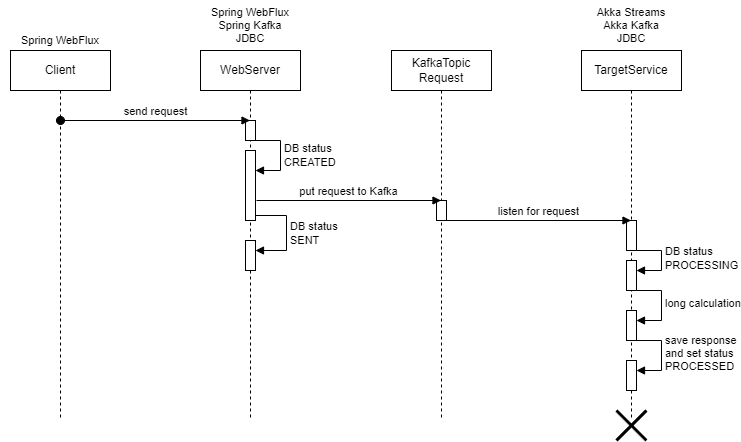

The diagram above was exported from draw.io. Its source (the exported page's mxGraphModel, read from the mxfile embedded in the PNG):
<mxGraphModel dx="1050" dy="621" grid="1" gridSize="10" guides="1" tooltips="1" connect="1" arrows="1" fold="1" page="1" pageScale="1" pageWidth="827" pageHeight="1169" math="0" shadow="0">
  <root>
    <mxCell id="0" />
    <mxCell id="1" parent="0" />
    <mxCell id="fyEY6ck3UhEqFUX1lH3_-4" value="Client" style="shape=umlLifeline;perimeter=lifelinePerimeter;whiteSpace=wrap;html=1;container=1;dropTarget=0;collapsible=0;recursiveResize=0;outlineConnect=0;portConstraint=eastwest;newEdgeStyle={&quot;curved&quot;:0,&quot;rounded&quot;:0};" parent="1" vertex="1">
      <mxGeometry x="50" y="110" width="100" height="370" as="geometry" />
    </mxCell>
    <mxCell id="fyEY6ck3UhEqFUX1lH3_-7" value="WebServer" style="shape=umlLifeline;perimeter=lifelinePerimeter;whiteSpace=wrap;html=1;container=1;dropTarget=0;collapsible=0;recursiveResize=0;outlineConnect=0;portConstraint=eastwest;newEdgeStyle={&quot;curved&quot;:0,&quot;rounded&quot;:0};" parent="1" vertex="1">
      <mxGeometry x="240" y="110" width="100" height="370" as="geometry" />
    </mxCell>
    <mxCell id="7GJ1uHU-1TYeC9K0zzer-1" value="" style="html=1;points=[[0,0,0,0,5],[0,1,0,0,-5],[1,0,0,0,5],[1,1,0,0,-5]];perimeter=orthogonalPerimeter;outlineConnect=0;targetShapes=umlLifeline;portConstraint=eastwest;newEdgeStyle={&quot;curved&quot;:0,&quot;rounded&quot;:0};" parent="fyEY6ck3UhEqFUX1lH3_-7" vertex="1">
      <mxGeometry x="45" y="100" width="10" height="70" as="geometry" />
    </mxCell>
    <mxCell id="7GJ1uHU-1TYeC9K0zzer-2" value="DB status&lt;br&gt;CREATED" style="html=1;align=left;spacingLeft=2;endArrow=block;rounded=0;edgeStyle=orthogonalEdgeStyle;curved=0;rounded=0;" parent="fyEY6ck3UhEqFUX1lH3_-7" source="7GJ1uHU-1TYeC9K0zzer-3" target="7GJ1uHU-1TYeC9K0zzer-1" edge="1">
      <mxGeometry relative="1" as="geometry">
        <mxPoint x="50" y="60" as="sourcePoint" />
        <Array as="points">
          <mxPoint x="80" y="90" />
          <mxPoint x="80" y="120" />
        </Array>
      </mxGeometry>
    </mxCell>
    <mxCell id="7GJ1uHU-1TYeC9K0zzer-3" value="" style="html=1;points=[[0,0,0,0,5],[0,1,0,0,-5],[1,0,0,0,5],[1,1,0,0,-5]];perimeter=orthogonalPerimeter;outlineConnect=0;targetShapes=umlLifeline;portConstraint=eastwest;newEdgeStyle={&quot;curved&quot;:0,&quot;rounded&quot;:0};" parent="fyEY6ck3UhEqFUX1lH3_-7" vertex="1">
      <mxGeometry x="45" y="70" width="10" height="20" as="geometry" />
    </mxCell>
    <mxCell id="7GJ1uHU-1TYeC9K0zzer-6" value="" style="html=1;points=[[0,0,0,0,5],[0,1,0,0,-5],[1,0,0,0,5],[1,1,0,0,-5]];perimeter=orthogonalPerimeter;outlineConnect=0;targetShapes=umlLifeline;portConstraint=eastwest;newEdgeStyle={&quot;curved&quot;:0,&quot;rounded&quot;:0};" parent="fyEY6ck3UhEqFUX1lH3_-7" vertex="1">
      <mxGeometry x="45" y="190" width="10" height="30" as="geometry" />
    </mxCell>
    <mxCell id="7GJ1uHU-1TYeC9K0zzer-7" value="DB status&lt;br&gt;SENT" style="html=1;align=left;spacingLeft=2;endArrow=block;rounded=0;edgeStyle=orthogonalEdgeStyle;curved=0;rounded=0;exitX=1;exitY=1;exitDx=0;exitDy=-5;exitPerimeter=0;" parent="fyEY6ck3UhEqFUX1lH3_-7" source="7GJ1uHU-1TYeC9K0zzer-1" target="7GJ1uHU-1TYeC9K0zzer-6" edge="1">
      <mxGeometry relative="1" as="geometry">
        <mxPoint x="-105" y="200" as="sourcePoint" />
        <Array as="points">
          <mxPoint x="86" y="165" />
          <mxPoint x="86" y="200" />
        </Array>
      </mxGeometry>
    </mxCell>
    <mxCell id="fyEY6ck3UhEqFUX1lH3_-9" value="KafkaTopic&lt;br&gt;Request" style="shape=umlLifeline;perimeter=lifelinePerimeter;whiteSpace=wrap;html=1;container=1;dropTarget=0;collapsible=0;recursiveResize=0;outlineConnect=0;portConstraint=eastwest;newEdgeStyle={&quot;curved&quot;:0,&quot;rounded&quot;:0};" parent="1" vertex="1">
      <mxGeometry x="431" y="110" width="100" height="370" as="geometry" />
    </mxCell>
    <mxCell id="fyEY6ck3UhEqFUX1lH3_-12" value="" style="html=1;points=[[0,0,0,0,5],[0,1,0,0,-5],[1,0,0,0,5],[1,1,0,0,-5]];perimeter=orthogonalPerimeter;outlineConnect=0;targetShapes=umlLifeline;portConstraint=eastwest;newEdgeStyle={&quot;curved&quot;:0,&quot;rounded&quot;:0};" parent="fyEY6ck3UhEqFUX1lH3_-9" vertex="1">
      <mxGeometry x="45" y="150" width="10" height="20" as="geometry" />
    </mxCell>
    <mxCell id="fyEY6ck3UhEqFUX1lH3_-11" value="TargetService" style="shape=umlLifeline;perimeter=lifelinePerimeter;whiteSpace=wrap;html=1;container=1;dropTarget=0;collapsible=0;recursiveResize=0;outlineConnect=0;portConstraint=eastwest;newEdgeStyle={&quot;curved&quot;:0,&quot;rounded&quot;:0};" parent="1" vertex="1">
      <mxGeometry x="621" y="110" width="100" height="370" as="geometry" />
    </mxCell>
    <mxCell id="fyEY6ck3UhEqFUX1lH3_-15" value="" style="html=1;points=[[0,0,0,0,5],[0,1,0,0,-5],[1,0,0,0,5],[1,1,0,0,-5]];perimeter=orthogonalPerimeter;outlineConnect=0;targetShapes=umlLifeline;portConstraint=eastwest;newEdgeStyle={&quot;curved&quot;:0,&quot;rounded&quot;:0};" parent="fyEY6ck3UhEqFUX1lH3_-11" vertex="1">
      <mxGeometry x="45" y="170" width="10" height="30" as="geometry" />
    </mxCell>
    <mxCell id="fyEY6ck3UhEqFUX1lH3_-16" value="" style="html=1;points=[[0,0,0,0,5],[0,1,0,0,-5],[1,0,0,0,5],[1,1,0,0,-5]];perimeter=orthogonalPerimeter;outlineConnect=0;targetShapes=umlLifeline;portConstraint=eastwest;newEdgeStyle={&quot;curved&quot;:0,&quot;rounded&quot;:0};" parent="fyEY6ck3UhEqFUX1lH3_-11" vertex="1">
      <mxGeometry x="45" y="260" width="10" height="30" as="geometry" />
    </mxCell>
    <mxCell id="fyEY6ck3UhEqFUX1lH3_-17" value="long calculation" style="html=1;align=left;spacingLeft=2;endArrow=block;rounded=0;edgeStyle=orthogonalEdgeStyle;curved=0;rounded=0;" parent="fyEY6ck3UhEqFUX1lH3_-11" edge="1">
      <mxGeometry relative="1" as="geometry">
        <mxPoint x="50" y="240" as="sourcePoint" />
        <Array as="points">
          <mxPoint x="80" y="270" />
        </Array>
        <mxPoint x="55" y="270" as="targetPoint" />
      </mxGeometry>
    </mxCell>
    <mxCell id="tavOgSHdc3jZpDp7xc1Q-1" value="" style="html=1;points=[[0,0,0,0,5],[0,1,0,0,-5],[1,0,0,0,5],[1,1,0,0,-5]];perimeter=orthogonalPerimeter;outlineConnect=0;targetShapes=umlLifeline;portConstraint=eastwest;newEdgeStyle={&quot;curved&quot;:0,&quot;rounded&quot;:0};" vertex="1" parent="fyEY6ck3UhEqFUX1lH3_-11">
      <mxGeometry x="45" y="210" width="10" height="30" as="geometry" />
    </mxCell>
    <mxCell id="tavOgSHdc3jZpDp7xc1Q-2" value="DB status&lt;br&gt;PROCESSING" style="html=1;align=left;spacingLeft=2;endArrow=block;rounded=0;edgeStyle=orthogonalEdgeStyle;curved=0;rounded=0;" edge="1" target="tavOgSHdc3jZpDp7xc1Q-1" parent="fyEY6ck3UhEqFUX1lH3_-11">
      <mxGeometry relative="1" as="geometry">
        <mxPoint x="50" y="200" as="sourcePoint" />
        <Array as="points">
          <mxPoint x="80" y="200" />
          <mxPoint x="80" y="220" />
        </Array>
      </mxGeometry>
    </mxCell>
    <mxCell id="tavOgSHdc3jZpDp7xc1Q-4" value="" style="html=1;points=[[0,0,0,0,5],[0,1,0,0,-5],[1,0,0,0,5],[1,1,0,0,-5]];perimeter=orthogonalPerimeter;outlineConnect=0;targetShapes=umlLifeline;portConstraint=eastwest;newEdgeStyle={&quot;curved&quot;:0,&quot;rounded&quot;:0};" vertex="1" parent="fyEY6ck3UhEqFUX1lH3_-11">
      <mxGeometry x="45" y="310" width="10" height="30" as="geometry" />
    </mxCell>
    <mxCell id="tavOgSHdc3jZpDp7xc1Q-5" value="save response&lt;br&gt;and set status&lt;br&gt;PROCESSED" style="html=1;align=left;spacingLeft=2;endArrow=block;rounded=0;edgeStyle=orthogonalEdgeStyle;curved=0;rounded=0;" edge="1" target="tavOgSHdc3jZpDp7xc1Q-4" parent="fyEY6ck3UhEqFUX1lH3_-11">
      <mxGeometry relative="1" as="geometry">
        <mxPoint x="50" y="290" as="sourcePoint" />
        <Array as="points">
          <mxPoint x="80" y="320" />
        </Array>
      </mxGeometry>
    </mxCell>
    <mxCell id="tYFYidzVY3siCUhTqQXA-1" value="Spring WebFlux&lt;br&gt;Spring Kafka&lt;br&gt;JDBC" style="text;html=1;strokeColor=none;fillColor=none;align=center;verticalAlign=middle;whiteSpace=wrap;rounded=0;fontSize=11;" parent="1" vertex="1">
      <mxGeometry x="230" y="60" width="120" height="50" as="geometry" />
    </mxCell>
    <mxCell id="tYFYidzVY3siCUhTqQXA-2" value="Akka Streams&lt;br&gt;Akka Kafka&lt;br&gt;JDBC" style="text;html=1;strokeColor=none;fillColor=none;align=center;verticalAlign=middle;whiteSpace=wrap;rounded=0;fontSize=11;" parent="1" vertex="1">
      <mxGeometry x="611" y="60" width="120" height="50" as="geometry" />
    </mxCell>
    <mxCell id="tYFYidzVY3siCUhTqQXA-3" value="Spring WebFlux" style="text;html=1;strokeColor=none;fillColor=none;align=center;verticalAlign=middle;whiteSpace=wrap;rounded=0;fontSize=11;" parent="1" vertex="1">
      <mxGeometry x="40" y="90" width="120" height="20" as="geometry" />
    </mxCell>
    <mxCell id="tavOgSHdc3jZpDp7xc1Q-6" value="" style="shape=umlDestroy;whiteSpace=wrap;html=1;strokeWidth=3;targetShapes=umlLifeline;" vertex="1" parent="1">
      <mxGeometry x="656" y="470" width="30" height="30" as="geometry" />
    </mxCell>
    <mxCell id="fyEY6ck3UhEqFUX1lH3_-6" value="send request" style="html=1;verticalAlign=bottom;startArrow=oval;endArrow=block;startSize=8;curved=0;rounded=0;" parent="1" target="fyEY6ck3UhEqFUX1lH3_-7" edge="1">
      <mxGeometry relative="1" as="geometry">
        <mxPoint x="100" y="180" as="sourcePoint" />
        <mxPoint x="250" y="180" as="targetPoint" />
      </mxGeometry>
    </mxCell>
    <mxCell id="fyEY6ck3UhEqFUX1lH3_-8" value="put request to Kafka" style="html=1;verticalAlign=bottom;endArrow=block;curved=0;rounded=0;" parent="1" target="fyEY6ck3UhEqFUX1lH3_-9" edge="1">
      <mxGeometry width="80" relative="1" as="geometry">
        <mxPoint x="296" y="260" as="sourcePoint" />
        <mxPoint x="431" y="260" as="targetPoint" />
      </mxGeometry>
    </mxCell>
    <mxCell id="fyEY6ck3UhEqFUX1lH3_-14" value="listen for request" style="html=1;verticalAlign=bottom;endArrow=block;curved=0;rounded=0;" parent="1" edge="1">
      <mxGeometry width="80" relative="1" as="geometry">
        <mxPoint x="486" y="280" as="sourcePoint" />
        <mxPoint x="670.5" y="280" as="targetPoint" />
      </mxGeometry>
    </mxCell>
  </root>
</mxGraphModel>